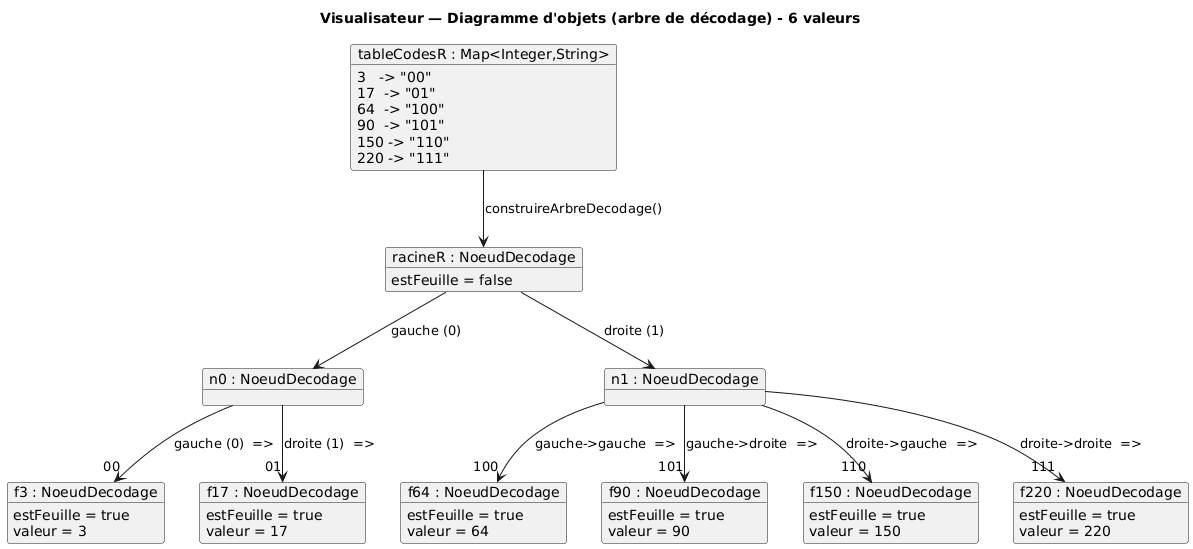

The diagram above was rendered by PlantUML. Its source (embedded in the PNG):
@startuml
title Visualisateur — Diagramme d'objets (arbre de décodage) - 6 valeurs

object "tableCodesR : Map<Integer,String>" as tableR {
  3   -> "00"
  17  -> "01"
  64  -> "100"
  90  -> "101"
  150 -> "110"
  220 -> "111"
}

object "racineR : NoeudDecodage" as rootR {
  estFeuille = false
}

object "n0 : NoeudDecodage" as n0
object "n1 : NoeudDecodage" as n1

object "f3 : NoeudDecodage" as f3 {
  estFeuille = true
  valeur = 3
}
object "f17 : NoeudDecodage" as f17 {
  estFeuille = true
  valeur = 17
}
object "f64 : NoeudDecodage" as f64 {
  estFeuille = true
  valeur = 64
}
object "f90 : NoeudDecodage" as f90 {
  estFeuille = true
  valeur = 90
}
object "f150 : NoeudDecodage" as f150 {
  estFeuille = true
  valeur = 150
}
object "f220 : NoeudDecodage" as f220 {
  estFeuille = true
  valeur = 220
}

' liens "table -> arbre" (idée : construit l’arbre à partir de la table)
tableR --> rootR : construireArbreDecodage()

' structure de l'arbre (0 = gauche, 1 = droite)
rootR --> n0 : gauche (0)
rootR --> n1 : droite (1)

n0 --> f3  : gauche (0)  => "00"
n0 --> f17 : droite (1)  => "01"

n1 --> f64  : gauche->gauche  => "100"
n1 --> f90  : gauche->droite  => "101"
n1 --> f150 : droite->gauche  => "110"
n1 --> f220 : droite->droite  => "111"
@enduml